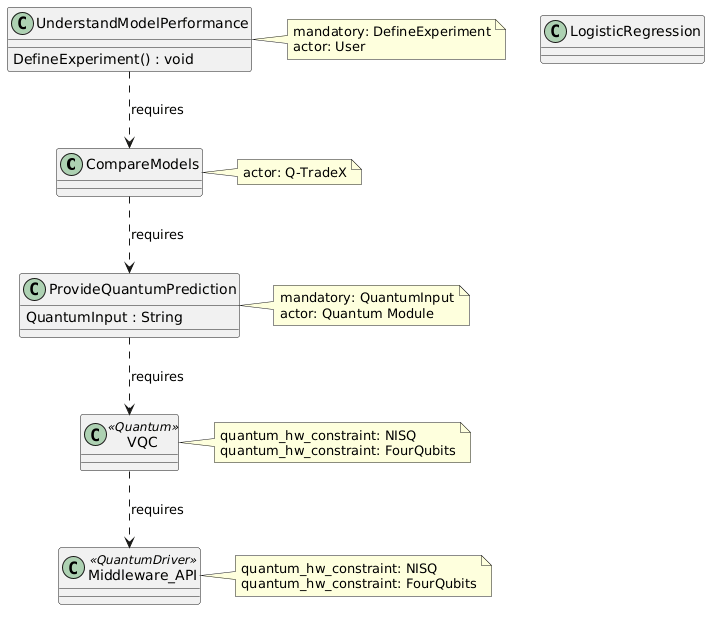

The diagram above was rendered by PlantUML. Its source (embedded in the PNG):
@startuml
class "CompareModels" as C1 {
}
note right of C1
  actor: Q-TradeX
end note
class "LogisticRegression" as C2 {
}
class "Middleware_API" as C3 <<QuantumDriver>> {
}
note right of C3
  quantum_hw_constraint: NISQ
  quantum_hw_constraint: FourQubits
end note
class "ProvideQuantumPrediction" as C4 {
  QuantumInput : String
}
note right of C4
  mandatory: QuantumInput
  actor: Quantum Module
end note
class "UnderstandModelPerformance" as C5 {
  DefineExperiment() : void
}
note right of C5
  mandatory: DefineExperiment
  actor: User
end note
class "VQC" as C6 <<Quantum>> {
}
note right of C6
  quantum_hw_constraint: NISQ
  quantum_hw_constraint: FourQubits
end note
C5 ..> C1 : requires
C1 ..> C4 : requires
C4 ..> C6 : requires
C6 ..> C3 : requires
@enduml